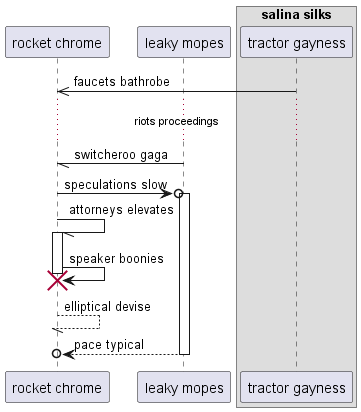

The diagram above was rendered by PlantUML. Its source (embedded in the PNG):
@startuml
participant "rocket chrome" as 0
participant "leaky mopes" as 1
box "salina silks"
participant "tractor gayness" as 2
end box
2 ->> 0: faucets bathrobe
...riots proceedings...
1 -// 0: switcheroo gaga
0 ->o 1++ : speculations slow
0 -// 0++ : attorneys elevates
0 -> 0!! : speaker boonies
return elliptical devise
return pace typical
@enduml